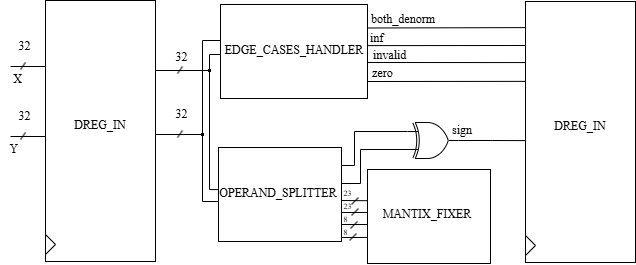

The diagram above was exported from draw.io. Its source (the exported page's mxGraphModel, read from the mxfile embedded in the PNG):
<mxGraphModel dx="236" dy="118" grid="0" gridSize="10" guides="0" tooltips="1" connect="1" arrows="1" fold="1" page="1" pageScale="1" pageWidth="827" pageHeight="1169" math="0" shadow="0">
  <root>
    <mxCell id="0" />
    <mxCell id="1" parent="0" />
    <mxCell id="nCP-PSaki4PJBDZ02pOa-2" value="" style="rounded=0;whiteSpace=wrap;html=1;fontColor=#727272;labelBorderColor=#585858;" parent="1" vertex="1">
      <mxGeometry x="46" y="31" width="110" height="261" as="geometry" />
    </mxCell>
    <mxCell id="nCP-PSaki4PJBDZ02pOa-3" value="" style="triangle;whiteSpace=wrap;html=1;" parent="1" vertex="1">
      <mxGeometry x="46" y="265" width="10" height="20" as="geometry" />
    </mxCell>
    <mxCell id="nCP-PSaki4PJBDZ02pOa-4" value="DREG_IN" style="text;strokeColor=none;align=center;fillColor=none;html=1;verticalAlign=middle;whiteSpace=wrap;rounded=0;fontFamily=Latin Modern Roman;" parent="1" vertex="1">
      <mxGeometry x="71" y="141" width="60" height="30" as="geometry" />
    </mxCell>
    <mxCell id="nCP-PSaki4PJBDZ02pOa-5" value="" style="endArrow=none;html=1;rounded=0;" parent="1" edge="1" source="DzNDlvFUo9ofwwsp7bls-9">
      <mxGeometry width="50" height="50" relative="1" as="geometry">
        <mxPoint x="156" y="101" as="sourcePoint" />
        <mxPoint x="210" y="101" as="targetPoint" />
      </mxGeometry>
    </mxCell>
    <mxCell id="nCP-PSaki4PJBDZ02pOa-6" value="" style="endArrow=none;html=1;rounded=0;" parent="1" edge="1">
      <mxGeometry width="50" height="50" relative="1" as="geometry">
        <mxPoint x="156" y="165" as="sourcePoint" />
        <mxPoint x="203" y="165" as="targetPoint" />
      </mxGeometry>
    </mxCell>
    <mxCell id="nCP-PSaki4PJBDZ02pOa-7" value="" style="endArrow=none;html=1;rounded=0;" parent="1" edge="1">
      <mxGeometry width="50" height="50" relative="1" as="geometry">
        <mxPoint x="178" y="104" as="sourcePoint" />
        <mxPoint x="183" y="97" as="targetPoint" />
      </mxGeometry>
    </mxCell>
    <mxCell id="nCP-PSaki4PJBDZ02pOa-8" value="" style="endArrow=none;html=1;rounded=0;" parent="1" edge="1">
      <mxGeometry width="50" height="50" relative="1" as="geometry">
        <mxPoint x="178" y="168" as="sourcePoint" />
        <mxPoint x="183" y="161" as="targetPoint" />
      </mxGeometry>
    </mxCell>
    <mxCell id="nCP-PSaki4PJBDZ02pOa-9" value="&lt;font face=&quot;Latin Modern Roman&quot;&gt;32&lt;/font&gt;" style="text;html=1;align=center;verticalAlign=middle;resizable=0;points=[];autosize=1;strokeColor=none;fillColor=none;" parent="1" vertex="1">
      <mxGeometry x="167" y="75" width="30" height="26" as="geometry" />
    </mxCell>
    <mxCell id="nCP-PSaki4PJBDZ02pOa-10" value="&lt;font face=&quot;Latin Modern Roman&quot;&gt;32&lt;/font&gt;" style="text;html=1;align=center;verticalAlign=middle;resizable=0;points=[];autosize=1;strokeColor=none;fillColor=none;" parent="1" vertex="1">
      <mxGeometry x="167" y="132" width="30" height="26" as="geometry" />
    </mxCell>
    <mxCell id="nCP-PSaki4PJBDZ02pOa-14" value="" style="endArrow=none;html=1;rounded=0;" parent="1" edge="1">
      <mxGeometry width="50" height="50" relative="1" as="geometry">
        <mxPoint x="11" y="97" as="sourcePoint" />
        <mxPoint x="46" y="97" as="targetPoint" />
      </mxGeometry>
    </mxCell>
    <mxCell id="nCP-PSaki4PJBDZ02pOa-15" value="" style="endArrow=none;html=1;rounded=0;" parent="1" edge="1">
      <mxGeometry width="50" height="50" relative="1" as="geometry">
        <mxPoint x="21" y="100" as="sourcePoint" />
        <mxPoint x="26" y="93" as="targetPoint" />
      </mxGeometry>
    </mxCell>
    <mxCell id="nCP-PSaki4PJBDZ02pOa-16" value="&lt;font face=&quot;Latin Modern Roman&quot;&gt;32&lt;/font&gt;" style="text;html=1;align=center;verticalAlign=middle;resizable=0;points=[];autosize=1;strokeColor=none;fillColor=none;" parent="1" vertex="1">
      <mxGeometry x="10" y="64" width="30" height="26" as="geometry" />
    </mxCell>
    <mxCell id="nCP-PSaki4PJBDZ02pOa-17" value="" style="endArrow=none;html=1;rounded=0;" parent="1" edge="1">
      <mxGeometry width="50" height="50" relative="1" as="geometry">
        <mxPoint x="11" y="167" as="sourcePoint" />
        <mxPoint x="46" y="167" as="targetPoint" />
      </mxGeometry>
    </mxCell>
    <mxCell id="nCP-PSaki4PJBDZ02pOa-18" value="" style="endArrow=none;html=1;rounded=0;" parent="1" edge="1">
      <mxGeometry width="50" height="50" relative="1" as="geometry">
        <mxPoint x="21" y="170" as="sourcePoint" />
        <mxPoint x="26" y="163" as="targetPoint" />
      </mxGeometry>
    </mxCell>
    <mxCell id="nCP-PSaki4PJBDZ02pOa-19" value="&lt;font face=&quot;Latin Modern Roman&quot;&gt;32&lt;/font&gt;" style="text;html=1;align=center;verticalAlign=middle;resizable=0;points=[];autosize=1;strokeColor=none;fillColor=none;" parent="1" vertex="1">
      <mxGeometry x="10" y="134" width="30" height="26" as="geometry" />
    </mxCell>
    <mxCell id="nCP-PSaki4PJBDZ02pOa-20" value="&lt;font face=&quot;Latin Modern Roman&quot;&gt;X&lt;/font&gt;" style="text;html=1;align=center;verticalAlign=middle;resizable=0;points=[];autosize=1;strokeColor=none;fillColor=none;" parent="1" vertex="1">
      <mxGeometry x="4" y="97" width="27" height="26" as="geometry" />
    </mxCell>
    <mxCell id="nCP-PSaki4PJBDZ02pOa-24" value="&lt;font face=&quot;Latin Modern Roman&quot;&gt;Y&lt;/font&gt;" style="text;html=1;align=center;verticalAlign=middle;resizable=0;points=[];autosize=1;strokeColor=none;fillColor=none;" parent="1" vertex="1">
      <mxGeometry x="1" y="167" width="27" height="26" as="geometry" />
    </mxCell>
    <mxCell id="DzNDlvFUo9ofwwsp7bls-1" value="" style="rounded=0;whiteSpace=wrap;html=1;fontColor=#727272;labelBorderColor=#585858;" vertex="1" parent="1">
      <mxGeometry x="219" y="178" width="123" height="94" as="geometry" />
    </mxCell>
    <mxCell id="DzNDlvFUo9ofwwsp7bls-3" value="OPERAND_SPLITTER" style="text;strokeColor=none;align=center;fillColor=none;html=1;verticalAlign=middle;whiteSpace=wrap;rounded=0;fontFamily=Latin Modern Roman;" vertex="1" parent="1">
      <mxGeometry x="245" y="200" width="68" height="47" as="geometry" />
    </mxCell>
    <mxCell id="DzNDlvFUo9ofwwsp7bls-4" value="" style="rounded=0;whiteSpace=wrap;html=1;fontColor=#727272;labelBorderColor=#585858;" vertex="1" parent="1">
      <mxGeometry x="221" y="35" width="147" height="94" as="geometry" />
    </mxCell>
    <mxCell id="DzNDlvFUo9ofwwsp7bls-5" value="EDGE_CASES_&lt;span style=&quot;background-color: transparent; color: light-dark(rgb(0, 0, 0), rgb(255, 255, 255));&quot;&gt;HANDLER&lt;/span&gt;" style="text;strokeColor=none;align=center;fillColor=none;html=1;verticalAlign=middle;whiteSpace=wrap;rounded=0;fontFamily=Latin Modern Roman;" vertex="1" parent="1">
      <mxGeometry x="261" y="57" width="68" height="47" as="geometry" />
    </mxCell>
    <mxCell id="DzNDlvFUo9ofwwsp7bls-6" value="" style="endArrow=none;html=1;rounded=0;" edge="1" parent="1" source="DzNDlvFUo9ofwwsp7bls-11">
      <mxGeometry width="50" height="50" relative="1" as="geometry">
        <mxPoint x="203" y="232" as="sourcePoint" />
        <mxPoint x="203" y="165" as="targetPoint" />
      </mxGeometry>
    </mxCell>
    <mxCell id="DzNDlvFUo9ofwwsp7bls-7" value="" style="endArrow=none;html=1;rounded=0;" edge="1" parent="1">
      <mxGeometry width="50" height="50" relative="1" as="geometry">
        <mxPoint x="210" y="220" as="sourcePoint" />
        <mxPoint x="210" y="85" as="targetPoint" />
      </mxGeometry>
    </mxCell>
    <mxCell id="DzNDlvFUo9ofwwsp7bls-10" value="" style="endArrow=none;html=1;rounded=0;" edge="1" parent="1" target="DzNDlvFUo9ofwwsp7bls-9">
      <mxGeometry width="50" height="50" relative="1" as="geometry">
        <mxPoint x="156" y="101" as="sourcePoint" />
        <mxPoint x="210" y="101" as="targetPoint" />
      </mxGeometry>
    </mxCell>
    <mxCell id="DzNDlvFUo9ofwwsp7bls-9" value="" style="rounded=0;whiteSpace=wrap;html=1;fillColor=#000000;" vertex="1" parent="1">
      <mxGeometry x="209" y="100" width="2" height="2" as="geometry" />
    </mxCell>
    <mxCell id="DzNDlvFUo9ofwwsp7bls-12" value="" style="endArrow=none;html=1;rounded=0;" edge="1" parent="1" target="DzNDlvFUo9ofwwsp7bls-11">
      <mxGeometry width="50" height="50" relative="1" as="geometry">
        <mxPoint x="203" y="232" as="sourcePoint" />
        <mxPoint x="203" y="165" as="targetPoint" />
      </mxGeometry>
    </mxCell>
    <mxCell id="DzNDlvFUo9ofwwsp7bls-11" value="" style="rounded=0;whiteSpace=wrap;html=1;fillColor=#000000;" vertex="1" parent="1">
      <mxGeometry x="202" y="164" width="2" height="2" as="geometry" />
    </mxCell>
    <mxCell id="DzNDlvFUo9ofwwsp7bls-13" value="" style="endArrow=none;html=1;rounded=0;entryX=-0.004;entryY=0.575;entryDx=0;entryDy=0;entryPerimeter=0;" edge="1" parent="1" target="DzNDlvFUo9ofwwsp7bls-1">
      <mxGeometry width="50" height="50" relative="1" as="geometry">
        <mxPoint x="203" y="232" as="sourcePoint" />
        <mxPoint x="227" y="232" as="targetPoint" />
      </mxGeometry>
    </mxCell>
    <mxCell id="DzNDlvFUo9ofwwsp7bls-14" value="" style="endArrow=none;html=1;rounded=0;entryX=-0.002;entryY=0.448;entryDx=0;entryDy=0;entryPerimeter=0;" edge="1" parent="1" target="DzNDlvFUo9ofwwsp7bls-1">
      <mxGeometry width="50" height="50" relative="1" as="geometry">
        <mxPoint x="210" y="220" as="sourcePoint" />
        <mxPoint x="218" y="220" as="targetPoint" />
      </mxGeometry>
    </mxCell>
    <mxCell id="DzNDlvFUo9ofwwsp7bls-15" value="" style="endArrow=none;html=1;rounded=0;" edge="1" parent="1">
      <mxGeometry width="50" height="50" relative="1" as="geometry">
        <mxPoint x="203" y="165" as="sourcePoint" />
        <mxPoint x="203" y="71" as="targetPoint" />
      </mxGeometry>
    </mxCell>
    <mxCell id="DzNDlvFUo9ofwwsp7bls-16" value="" style="endArrow=none;html=1;rounded=0;entryX=-0.002;entryY=0.383;entryDx=0;entryDy=0;entryPerimeter=0;" edge="1" parent="1" target="DzNDlvFUo9ofwwsp7bls-4">
      <mxGeometry width="50" height="50" relative="1" as="geometry">
        <mxPoint x="203" y="71" as="sourcePoint" />
        <mxPoint x="242" y="79" as="targetPoint" />
      </mxGeometry>
    </mxCell>
    <mxCell id="DzNDlvFUo9ofwwsp7bls-17" value="" style="endArrow=none;html=1;rounded=0;" edge="1" parent="1">
      <mxGeometry width="50" height="50" relative="1" as="geometry">
        <mxPoint x="210" y="85" as="sourcePoint" />
        <mxPoint x="221" y="85" as="targetPoint" />
      </mxGeometry>
    </mxCell>
    <mxCell id="DzNDlvFUo9ofwwsp7bls-18" value="" style="verticalLabelPosition=bottom;shadow=0;dashed=0;align=center;html=1;verticalAlign=top;shape=mxgraph.electrical.logic_gates.logic_gate;operation=xor;" vertex="1" parent="1">
      <mxGeometry x="408" y="153" width="51" height="36" as="geometry" />
    </mxCell>
    <mxCell id="DzNDlvFUo9ofwwsp7bls-19" value="" style="rounded=0;whiteSpace=wrap;html=1;fontColor=#727272;labelBorderColor=#585858;" vertex="1" parent="1">
      <mxGeometry x="526" y="32" width="110" height="261" as="geometry" />
    </mxCell>
    <mxCell id="DzNDlvFUo9ofwwsp7bls-20" value="" style="triangle;whiteSpace=wrap;html=1;" vertex="1" parent="1">
      <mxGeometry x="526" y="266" width="10" height="20" as="geometry" />
    </mxCell>
    <mxCell id="DzNDlvFUo9ofwwsp7bls-21" value="DREG_IN" style="text;strokeColor=none;align=center;fillColor=none;html=1;verticalAlign=middle;whiteSpace=wrap;rounded=0;fontFamily=Latin Modern Roman;" vertex="1" parent="1">
      <mxGeometry x="551" y="142" width="60" height="30" as="geometry" />
    </mxCell>
    <mxCell id="DzNDlvFUo9ofwwsp7bls-31" value="" style="rounded=0;whiteSpace=wrap;html=1;fontColor=#727272;labelBorderColor=#585858;" vertex="1" parent="1">
      <mxGeometry x="368" y="200" width="123" height="94" as="geometry" />
    </mxCell>
    <mxCell id="DzNDlvFUo9ofwwsp7bls-32" value="MANTIX_FIXER" style="text;strokeColor=none;align=center;fillColor=none;html=1;verticalAlign=middle;whiteSpace=wrap;rounded=0;fontFamily=Latin Modern Roman;" vertex="1" parent="1">
      <mxGeometry x="394" y="222" width="68" height="47" as="geometry" />
    </mxCell>
    <mxCell id="DzNDlvFUo9ofwwsp7bls-33" value="" style="endArrow=none;html=1;rounded=0;entryX=0.005;entryY=0.1;entryDx=0;entryDy=0;entryPerimeter=0;exitX=1;exitY=0.25;exitDx=0;exitDy=0;" edge="1" parent="1" source="DzNDlvFUo9ofwwsp7bls-4" target="DzNDlvFUo9ofwwsp7bls-19">
      <mxGeometry width="50" height="50" relative="1" as="geometry">
        <mxPoint x="369" y="58" as="sourcePoint" />
        <mxPoint x="525" y="58" as="targetPoint" />
      </mxGeometry>
    </mxCell>
    <mxCell id="DzNDlvFUo9ofwwsp7bls-34" value="" style="endArrow=none;html=1;rounded=0;entryX=0;entryY=0.149;entryDx=0;entryDy=0;entryPerimeter=0;" edge="1" parent="1">
      <mxGeometry width="50" height="50" relative="1" as="geometry">
        <mxPoint x="368" y="76.11" as="sourcePoint" />
        <mxPoint x="526" y="75.99900000000001" as="targetPoint" />
      </mxGeometry>
    </mxCell>
    <mxCell id="DzNDlvFUo9ofwwsp7bls-35" value="" style="endArrow=none;html=1;rounded=0;entryX=-0.003;entryY=0.306;entryDx=0;entryDy=0;entryPerimeter=0;" edge="1" parent="1" target="DzNDlvFUo9ofwwsp7bls-19">
      <mxGeometry width="50" height="50" relative="1" as="geometry">
        <mxPoint x="368" y="112" as="sourcePoint" />
        <mxPoint x="528" y="113" as="targetPoint" />
      </mxGeometry>
    </mxCell>
    <mxCell id="DzNDlvFUo9ofwwsp7bls-36" value="" style="endArrow=none;html=1;rounded=0;entryX=-0.003;entryY=0.211;entryDx=0;entryDy=0;entryPerimeter=0;" edge="1" parent="1">
      <mxGeometry width="50" height="50" relative="1" as="geometry">
        <mxPoint x="368" y="93" as="sourcePoint" />
        <mxPoint x="525.6700000000001" y="93.071" as="targetPoint" />
      </mxGeometry>
    </mxCell>
    <mxCell id="DzNDlvFUo9ofwwsp7bls-39" value="&lt;div style=&quot;text-align: center;&quot;&gt;&lt;span style=&quot;background-color: transparent; color: light-dark(rgb(0, 0, 0), rgb(255, 255, 255));&quot;&gt;&lt;font face=&quot;Latin Modern Roman&quot;&gt;both_denorm&lt;/font&gt;&lt;/span&gt;&lt;/div&gt;&lt;div style=&quot;text-align: center;&quot;&gt;&lt;span style=&quot;background-color: transparent; color: light-dark(rgb(0, 0, 0), rgb(255, 255, 255));&quot;&gt;&lt;font face=&quot;Latin Modern Roman&quot;&gt;&lt;br&gt;&lt;/font&gt;&lt;/span&gt;&lt;/div&gt;" style="text;whiteSpace=wrap;html=1;" vertex="1" parent="1">
      <mxGeometry x="370" y="36" width="79" height="20" as="geometry" />
    </mxCell>
    <mxCell id="DzNDlvFUo9ofwwsp7bls-41" value="&lt;div style=&quot;text-align: center;&quot;&gt;&lt;font face=&quot;Latin Modern Roman&quot;&gt;inf&lt;/font&gt;&lt;/div&gt;&lt;div style=&quot;text-align: center;&quot;&gt;&lt;font face=&quot;Latin Modern Roman&quot;&gt;&lt;br&gt;&lt;/font&gt;&lt;/div&gt;" style="text;whiteSpace=wrap;html=1;" vertex="1" parent="1">
      <mxGeometry x="369" y="55" width="79" height="20" as="geometry" />
    </mxCell>
    <mxCell id="DzNDlvFUo9ofwwsp7bls-42" value="&lt;div style=&quot;text-align: center;&quot;&gt;&lt;font face=&quot;Latin Modern Roman&quot;&gt;invalid&lt;/font&gt;&lt;/div&gt;" style="text;whiteSpace=wrap;html=1;" vertex="1" parent="1">
      <mxGeometry x="372" y="72" width="79" height="20" as="geometry" />
    </mxCell>
    <mxCell id="DzNDlvFUo9ofwwsp7bls-43" value="&lt;div style=&quot;text-align: center;&quot;&gt;&lt;font face=&quot;Latin Modern Roman&quot;&gt;zero&lt;/font&gt;&lt;/div&gt;" style="text;whiteSpace=wrap;html=1;" vertex="1" parent="1">
      <mxGeometry x="371" y="90" width="79" height="20" as="geometry" />
    </mxCell>
    <mxCell id="DzNDlvFUo9ofwwsp7bls-44" value="" style="endArrow=none;html=1;rounded=0;entryX=0.002;entryY=0.533;entryDx=0;entryDy=0;entryPerimeter=0;" edge="1" parent="1" target="DzNDlvFUo9ofwwsp7bls-19">
      <mxGeometry width="50" height="50" relative="1" as="geometry">
        <mxPoint x="459" y="171" as="sourcePoint" />
        <mxPoint x="525" y="171" as="targetPoint" />
        <Array as="points">
          <mxPoint x="493" y="171" />
        </Array>
      </mxGeometry>
    </mxCell>
    <mxCell id="DzNDlvFUo9ofwwsp7bls-45" value="&lt;div style=&quot;text-align: center;&quot;&gt;&lt;font face=&quot;Latin Modern Roman&quot;&gt;sign&lt;/font&gt;&lt;/div&gt;" style="text;whiteSpace=wrap;html=1;" vertex="1" parent="1">
      <mxGeometry x="451" y="147" width="79" height="20" as="geometry" />
    </mxCell>
    <mxCell id="DzNDlvFUo9ofwwsp7bls-46" value="" style="endArrow=none;html=1;rounded=0;entryX=0;entryY=0.25;entryDx=0;entryDy=0;entryPerimeter=0;" edge="1" parent="1" target="DzNDlvFUo9ofwwsp7bls-18">
      <mxGeometry width="50" height="50" relative="1" as="geometry">
        <mxPoint x="342" y="196" as="sourcePoint" />
        <mxPoint x="392" y="146" as="targetPoint" />
        <Array as="points">
          <mxPoint x="355" y="196" />
          <mxPoint x="355" y="162" />
        </Array>
      </mxGeometry>
    </mxCell>
    <mxCell id="DzNDlvFUo9ofwwsp7bls-47" value="" style="endArrow=none;html=1;rounded=0;entryX=0;entryY=0.25;entryDx=0;entryDy=0;entryPerimeter=0;" edge="1" parent="1">
      <mxGeometry width="50" height="50" relative="1" as="geometry">
        <mxPoint x="342" y="214" as="sourcePoint" />
        <mxPoint x="414" y="180" as="targetPoint" />
        <Array as="points">
          <mxPoint x="361" y="214" />
          <mxPoint x="361" y="180" />
        </Array>
      </mxGeometry>
    </mxCell>
    <mxCell id="DzNDlvFUo9ofwwsp7bls-48" value="" style="endArrow=none;html=1;rounded=0;entryX=-0.002;entryY=0.332;entryDx=0;entryDy=0;entryPerimeter=0;" edge="1" parent="1" target="DzNDlvFUo9ofwwsp7bls-31">
      <mxGeometry width="50" height="50" relative="1" as="geometry">
        <mxPoint x="342" y="231" as="sourcePoint" />
        <mxPoint x="367.49199999999996" y="231.344" as="targetPoint" />
      </mxGeometry>
    </mxCell>
    <mxCell id="DzNDlvFUo9ofwwsp7bls-49" value="" style="endArrow=none;html=1;rounded=0;entryX=-0.002;entryY=0.332;entryDx=0;entryDy=0;entryPerimeter=0;" edge="1" parent="1">
      <mxGeometry width="50" height="50" relative="1" as="geometry">
        <mxPoint x="342" y="255" as="sourcePoint" />
        <mxPoint x="368" y="255" as="targetPoint" />
      </mxGeometry>
    </mxCell>
    <mxCell id="DzNDlvFUo9ofwwsp7bls-50" value="" style="endArrow=none;html=1;rounded=0;entryX=-0.002;entryY=0.332;entryDx=0;entryDy=0;entryPerimeter=0;" edge="1" parent="1">
      <mxGeometry width="50" height="50" relative="1" as="geometry">
        <mxPoint x="342" y="268" as="sourcePoint" />
        <mxPoint x="368" y="268" as="targetPoint" />
      </mxGeometry>
    </mxCell>
    <mxCell id="DzNDlvFUo9ofwwsp7bls-51" value="" style="endArrow=none;html=1;rounded=0;entryX=-0.002;entryY=0.332;entryDx=0;entryDy=0;entryPerimeter=0;" edge="1" parent="1">
      <mxGeometry width="50" height="50" relative="1" as="geometry">
        <mxPoint x="342" y="243" as="sourcePoint" />
        <mxPoint x="368" y="243" as="targetPoint" />
      </mxGeometry>
    </mxCell>
    <mxCell id="DzNDlvFUo9ofwwsp7bls-52" value="" style="endArrow=none;html=1;rounded=0;" edge="1" parent="1">
      <mxGeometry width="50" height="50" relative="1" as="geometry">
        <mxPoint x="352" y="235" as="sourcePoint" />
        <mxPoint x="359" y="228" as="targetPoint" />
      </mxGeometry>
    </mxCell>
    <mxCell id="DzNDlvFUo9ofwwsp7bls-53" value="" style="endArrow=none;html=1;rounded=0;" edge="1" parent="1">
      <mxGeometry width="50" height="50" relative="1" as="geometry">
        <mxPoint x="352" y="246" as="sourcePoint" />
        <mxPoint x="359" y="239" as="targetPoint" />
      </mxGeometry>
    </mxCell>
    <mxCell id="DzNDlvFUo9ofwwsp7bls-54" value="" style="endArrow=none;html=1;rounded=0;" edge="1" parent="1">
      <mxGeometry width="50" height="50" relative="1" as="geometry">
        <mxPoint x="351" y="259" as="sourcePoint" />
        <mxPoint x="358" y="252" as="targetPoint" />
      </mxGeometry>
    </mxCell>
    <mxCell id="DzNDlvFUo9ofwwsp7bls-55" value="" style="endArrow=none;html=1;rounded=0;" edge="1" parent="1">
      <mxGeometry width="50" height="50" relative="1" as="geometry">
        <mxPoint x="350" y="271" as="sourcePoint" />
        <mxPoint x="357" y="264" as="targetPoint" />
      </mxGeometry>
    </mxCell>
    <mxCell id="DzNDlvFUo9ofwwsp7bls-56" value="&lt;font style=&quot;font-size: 8px;&quot; face=&quot;Latin Modern Roman&quot;&gt;23&lt;/font&gt;" style="text;html=1;align=center;verticalAlign=middle;resizable=0;points=[];autosize=1;strokeColor=none;fillColor=none;" vertex="1" parent="1">
      <mxGeometry x="335" y="210" width="26" height="26" as="geometry" />
    </mxCell>
    <mxCell id="DzNDlvFUo9ofwwsp7bls-57" value="&lt;font style=&quot;font-size: 8px;&quot; face=&quot;Latin Modern Roman&quot;&gt;23&lt;/font&gt;" style="text;html=1;align=center;verticalAlign=middle;resizable=0;points=[];autosize=1;strokeColor=none;fillColor=none;" vertex="1" parent="1">
      <mxGeometry x="335" y="223" width="26" height="26" as="geometry" />
    </mxCell>
    <mxCell id="DzNDlvFUo9ofwwsp7bls-58" value="&lt;font style=&quot;font-size: 8px;&quot; face=&quot;Latin Modern Roman&quot;&gt;8&lt;/font&gt;" style="text;html=1;align=center;verticalAlign=middle;resizable=0;points=[];autosize=1;strokeColor=none;fillColor=none;" vertex="1" parent="1">
      <mxGeometry x="335" y="236" width="22" height="26" as="geometry" />
    </mxCell>
    <mxCell id="DzNDlvFUo9ofwwsp7bls-59" value="&lt;font style=&quot;font-size: 8px;&quot; face=&quot;Latin Modern Roman&quot;&gt;8&lt;/font&gt;" style="text;html=1;align=center;verticalAlign=middle;resizable=0;points=[];autosize=1;strokeColor=none;fillColor=none;" vertex="1" parent="1">
      <mxGeometry x="335" y="249" width="22" height="26" as="geometry" />
    </mxCell>
  </root>
</mxGraphModel>